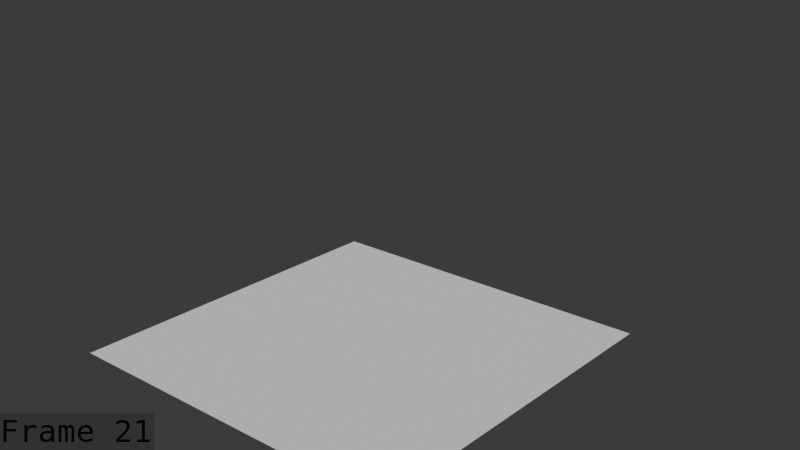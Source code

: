 # Source: Mage_Shroom_Death_breakdowns_aug_12.blend  (saved by Blender 5.1.30; exported with 4.5.12 LTS)
import bpy
from mathutils import Matrix  # noqa: F401  (used for matrix-valued properties, if any)

bpy.ops.wm.read_factory_settings(use_empty=True)
scene = bpy.context.scene
scene.name = 'Scene'

# ---- collections
col_collection = bpy.data.collections.new('Collection'); scene.collection.children.link(col_collection)
col_collection_001 = bpy.data.collections.new('Collection.001'); col_collection.children.link(col_collection_001)

# ---- world
world_world = bpy.data.worlds.new('World'); scene.world = world_world
world_world.use_nodes = True; world_world.node_tree.nodes.clear()
_N = world_world.node_tree.nodes; _L = world_world.node_tree.links
n0 = _N.new('ShaderNodeOutputWorld'); n0.name = 'World Output'; n0.location = (200, 100)
n1 = _N.new('ShaderNodeBackground'); n1.name = 'Background'; n1.location = (-200, 100)
n1.inputs[0].default_value = (0.05088, 0.05088, 0.05088, 1.0)
_L.new(n1.outputs[0], n0.inputs[0])
n0.is_active_output = True
world_world.color = (0.05088, 0.05088, 0.05088)
world_world.sun_shadow_jitter_overblur = 0.0

# ---- cameras
cam_camera_001 = bpy.data.cameras.new('Camera.001')
cam_camera_001.clip_end = 100.0
cam_camera_001.ortho_scale = 7.314

# ---- meshes
me_plane = bpy.data.meshes.new('Plane')
me_plane.from_pydata([(-3.308, -3.308, 0.0), (3.308, -3.308, 0.0), (-3.308, 3.308, 0.0), (3.308, 3.308, 0.0)], [], [(0, 1, 3, 2)])
_uv = me_plane.uv_layers.new(name='UVMap')
_uv.uv.foreach_set('vector', [0.0, 0.0, 1.0, 0.0, 1.0, 1.0, 0.0, 1.0])
me_plane.update()
me_circle_002 = bpy.data.meshes.new('Circle.002')
me_circle_002.from_pydata([], [], [])
me_circle_002.materials.append(None)
me_circle_002.materials.append(None)
me_circle_002.materials.append(None)
me_circle_002.materials.append(None)
me_circle_002.materials.append(None)
me_circle_002.materials.append(None)
me_circle_002.update()
arm_armature = bpy.data.armatures.new('Armature')  # bones are not reproduced

# ---- objects
ob_camera = bpy.data.objects.new('Camera', cam_camera_001)
ob_plane = bpy.data.objects.new('Plane', me_plane)
ob_armature = bpy.data.objects.new('Armature', arm_armature)
ob_mage_shroom_cap = bpy.data.objects.new('mage shroom cap', me_circle_002)

# ---- transforms, parenting, visibility, modifiers, constraints
ob_camera.location = (11.64, -12.66, 8.92)
ob_camera.rotation_euler = (1.198, 4.047e-08, 0.7079)
ob_camera.lock_rotations_4d = False
ob_camera.empty_display_type = 'ARROWS'
ob_camera.color = (0.0, 0.0, 0.0, 0.0)
ob_camera.display_type = 'WIRE'
ob_camera.lineart.crease_threshold = 0.0
ob_plane.location = (0.0, 0.0, 0.0)
ob_armature.location = (0.0, 0.0, 0.0)
ob_armature.rotation_euler = (-1.629e-07, 0.0, 0.0)
ob_armature.hide_render = True
ob_armature.show_in_front = True
ob_mage_shroom_cap.parent = ob_armature
ob_mage_shroom_cap.location = (0.0, -3.219e-07, 1.976)
_m = ob_mage_shroom_cap.modifiers.new('Armature', 'ARMATURE')
_m.object = ob_armature

# ---- collection membership
col_collection.objects.link(ob_camera)
col_collection.objects.link(ob_plane)
col_collection_001.objects.link(ob_armature)
col_collection_001.objects.link(ob_mage_shroom_cap)

# ---- scene / render settings (as saved in the file)
scene.camera = ob_camera
scene.frame_start = 1; scene.frame_end = 31; scene.frame_set(21)
scene.render.engine = 'BLENDER_EEVEE_NEXT'
scene.render.image_settings.file_format = 'FFMPEG'
scene.render.image_settings.color_mode = 'RGB'
scene.render.fps = 60
scene.render.bake_bias = 0.0
scene.render.bake_samples = 0
scene.render.use_stamp_time = False
scene.render.use_stamp_date = False
scene.render.use_stamp_camera = False
scene.render.use_stamp_scene = False
scene.render.use_stamp_filename = False
scene.render.use_stamp_render_time = False
scene.render.use_stamp = True
scene.render.stamp_font_size = 31
scene.render.stamp_foreground = (0.0375, 0.0375, 0.0375, 1.0)
scene.cycles.sampling_pattern = 'TABULATED_SOBOL'
scene.eevee.use_volume_custom_range = False
bpy.context.view_layer.update()

# ---- added for rendering (the .blend has no usable light): sun
light_auto_sun = bpy.data.lights.new('AutoSun', 'SUN')
light_auto_sun.energy = 3.0
light_auto_sun.angle = 0.0523599
ob_auto_sun = bpy.data.objects.new('AutoSun', light_auto_sun)
scene.collection.objects.link(ob_auto_sun)
ob_auto_sun.rotation_euler = (0.872665, 0.174533, 0.523599)
bpy.context.view_layer.update()

